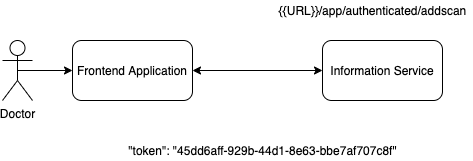

The diagram above was exported from draw.io. Its source (the exported page's mxGraphModel, read from the mxfile embedded in the PNG):
<mxGraphModel dx="946" dy="680" grid="1" gridSize="10" guides="1" tooltips="1" connect="1" arrows="1" fold="1" page="1" pageScale="1" pageWidth="827" pageHeight="1169" math="0" shadow="0">
  <root>
    <mxCell id="9itHQWlmYhFFC-iRYba3-0" />
    <mxCell id="9itHQWlmYhFFC-iRYba3-1" parent="9itHQWlmYhFFC-iRYba3-0" />
    <mxCell id="9itHQWlmYhFFC-iRYba3-2" value="Frontend Application" style="rounded=1;whiteSpace=wrap;html=1;" vertex="1" parent="9itHQWlmYhFFC-iRYba3-1">
      <mxGeometry x="170" y="350" width="120" height="60" as="geometry" />
    </mxCell>
    <mxCell id="9itHQWlmYhFFC-iRYba3-5" value="Information Service" style="rounded=1;whiteSpace=wrap;html=1;" vertex="1" parent="9itHQWlmYhFFC-iRYba3-1">
      <mxGeometry x="420" y="350" width="120" height="60" as="geometry" />
    </mxCell>
    <mxCell id="9itHQWlmYhFFC-iRYba3-8" style="edgeStyle=orthogonalEdgeStyle;rounded=0;orthogonalLoop=1;jettySize=auto;html=1;exitX=0.5;exitY=0.5;exitDx=0;exitDy=0;exitPerimeter=0;entryX=0;entryY=0.5;entryDx=0;entryDy=0;" edge="1" parent="9itHQWlmYhFFC-iRYba3-1" source="9itHQWlmYhFFC-iRYba3-9" target="9itHQWlmYhFFC-iRYba3-2">
      <mxGeometry relative="1" as="geometry" />
    </mxCell>
    <mxCell id="9itHQWlmYhFFC-iRYba3-9" value="Doctor" style="shape=umlActor;verticalLabelPosition=bottom;verticalAlign=top;html=1;" vertex="1" parent="9itHQWlmYhFFC-iRYba3-1">
      <mxGeometry x="100" y="350" width="30" height="60" as="geometry" />
    </mxCell>
    <mxCell id="9itHQWlmYhFFC-iRYba3-12" value="" style="endArrow=classic;startArrow=classic;html=1;exitX=1;exitY=0.5;exitDx=0;exitDy=0;entryX=0;entryY=0.5;entryDx=0;entryDy=0;" edge="1" parent="9itHQWlmYhFFC-iRYba3-1" source="9itHQWlmYhFFC-iRYba3-2" target="9itHQWlmYhFFC-iRYba3-5">
      <mxGeometry width="50" height="50" relative="1" as="geometry">
        <mxPoint x="330" y="410" as="sourcePoint" />
        <mxPoint x="380" y="360" as="targetPoint" />
      </mxGeometry>
    </mxCell>
    <mxCell id="9itHQWlmYhFFC-iRYba3-22" value="{{URL}}/app/authenticated/addscan" style="text;html=1;align=center;verticalAlign=middle;resizable=0;points=[];autosize=1;" vertex="1" parent="9itHQWlmYhFFC-iRYba3-1">
      <mxGeometry x="370" y="310" width="200" height="20" as="geometry" />
    </mxCell>
    <mxCell id="9itHQWlmYhFFC-iRYba3-23" value="&quot;token&quot;: &quot;45dd6aff-929b-44d1-8e63-bbe7af707c8f&quot;" style="text;html=1;align=center;verticalAlign=middle;resizable=0;points=[];autosize=1;" vertex="1" parent="9itHQWlmYhFFC-iRYba3-1">
      <mxGeometry x="220" y="450" width="280" height="20" as="geometry" />
    </mxCell>
  </root>
</mxGraphModel>